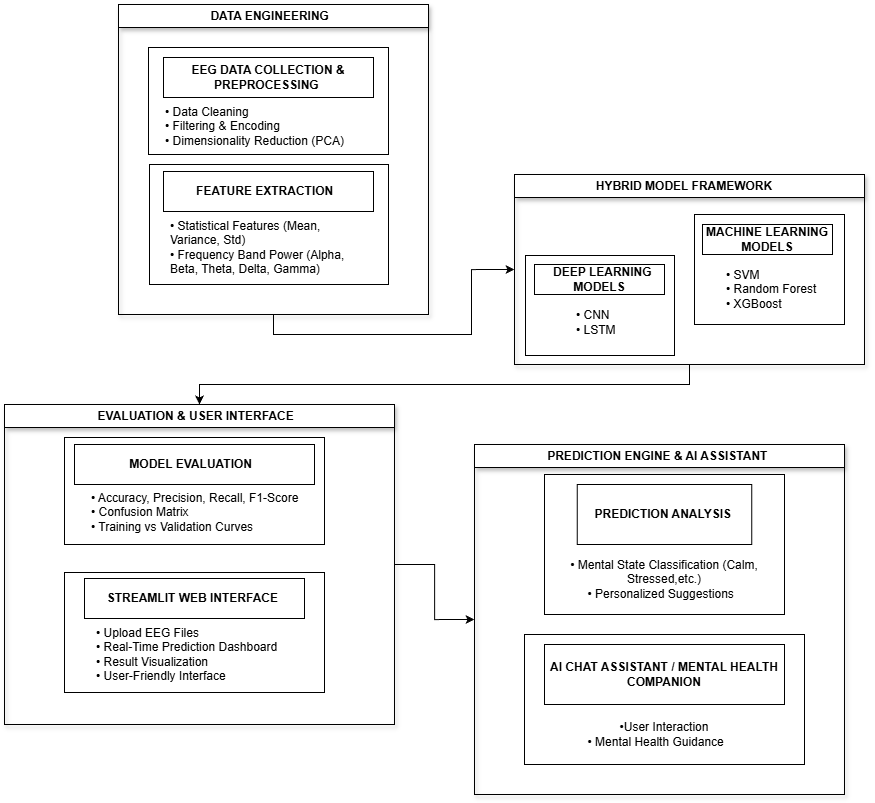

The diagram above was exported from draw.io. Its source (the exported page's mxGraphModel, read from the mxfile embedded in the PNG):
<mxGraphModel dx="1389" dy="856" grid="1" gridSize="10" guides="1" tooltips="1" connect="1" arrows="1" fold="1" page="1" pageScale="1" pageWidth="850" pageHeight="1100" math="0" shadow="0">
  <root>
    <mxCell id="0" />
    <mxCell id="1" parent="0" />
    <mxCell id="zbzW6XVpy_ruA9kPfru6-35" edge="1" parent="1" source="zbzW6XVpy_ruA9kPfru6-2" style="edgeStyle=orthogonalEdgeStyle;rounded=0;orthogonalLoop=1;jettySize=auto;html=1;exitX=0.5;exitY=1;exitDx=0;exitDy=0;entryX=0;entryY=0.5;entryDx=0;entryDy=0;" target="zbzW6XVpy_ruA9kPfru6-3">
      <mxGeometry relative="1" as="geometry" />
    </mxCell>
    <mxCell id="zbzW6XVpy_ruA9kPfru6-2" parent="1" style="swimlane;whiteSpace=wrap;html=1;shadow=1;" value="DATA ENGINEERING&amp;nbsp;&amp;nbsp;" vertex="1">
      <mxGeometry height="310" width="310" x="204" y="40" as="geometry">
        <mxRectangle height="30" width="140" x="130" y="180" as="alternateBounds" />
      </mxGeometry>
    </mxCell>
    <mxCell id="zbzW6XVpy_ruA9kPfru6-19" parent="zbzW6XVpy_ruA9kPfru6-2" style="rounded=0;whiteSpace=wrap;html=1;" value="" vertex="1">
      <mxGeometry height="120" width="239" x="31" y="160" as="geometry" />
    </mxCell>
    <mxCell id="zbzW6XVpy_ruA9kPfru6-18" parent="zbzW6XVpy_ruA9kPfru6-2" style="rounded=0;whiteSpace=wrap;html=1;" value="" vertex="1">
      <mxGeometry height="107" width="240" x="30" y="43" as="geometry" />
    </mxCell>
    <mxCell id="zbzW6XVpy_ruA9kPfru6-6" parent="zbzW6XVpy_ruA9kPfru6-2" style="rounded=0;whiteSpace=wrap;html=1;" value="&lt;b&gt;EEG DATA COLLECTION &amp;amp; PREPROCESSING&amp;nbsp;&lt;/b&gt;" vertex="1">
      <mxGeometry height="40" width="210" x="45" y="53" as="geometry" />
    </mxCell>
    <mxCell id="zbzW6XVpy_ruA9kPfru6-7" parent="zbzW6XVpy_ruA9kPfru6-2" style="rounded=0;whiteSpace=wrap;html=1;" value="&lt;b&gt;FEATURE EXTRACTION&amp;nbsp;&amp;nbsp;&lt;/b&gt;" vertex="1">
      <mxGeometry height="40" width="210" x="45" y="167" as="geometry" />
    </mxCell>
    <mxCell id="zbzW6XVpy_ruA9kPfru6-9" parent="zbzW6XVpy_ruA9kPfru6-2" style="text;html=1;whiteSpace=wrap;strokeColor=none;fillColor=none;align=left;verticalAlign=middle;rounded=0;" value="&lt;div&gt;• Data Cleaning&amp;nbsp; &amp;nbsp; &amp;nbsp; &amp;nbsp; &amp;nbsp; &amp;nbsp; &amp;nbsp; &amp;nbsp; &amp;nbsp; &amp;nbsp;&amp;nbsp;&lt;/div&gt;&lt;div&gt;&lt;span style=&quot;background-color: transparent; color: light-dark(rgb(0, 0, 0), rgb(255, 255, 255));&quot;&gt;• Filtering &amp;amp; Encoding&amp;nbsp; &amp;nbsp; &amp;nbsp; &lt;/span&gt;&lt;span style=&quot;background-color: transparent; color: light-dark(rgb(0, 0, 0), rgb(255, 255, 255));&quot;&gt;•&lt;/span&gt;&lt;span style=&quot;background-color: transparent; color: light-dark(rgb(0, 0, 0), rgb(255, 255, 255));&quot;&gt;&amp;nbsp;&lt;/span&gt;&lt;span style=&quot;background-color: transparent; color: light-dark(rgb(0, 0, 0), rgb(255, 255, 255));&quot;&gt;Dimensionality Reduction (PCA)&amp;nbsp;&amp;nbsp;&lt;/span&gt;&lt;/div&gt;" vertex="1">
      <mxGeometry height="87" width="200" x="45" y="78" as="geometry" />
    </mxCell>
    <mxCell id="zbzW6XVpy_ruA9kPfru6-10" parent="zbzW6XVpy_ruA9kPfru6-2" style="text;html=1;whiteSpace=wrap;strokeColor=none;fillColor=none;align=left;verticalAlign=middle;rounded=0;" value="• Statistical Features (Mean, Variance, Std)&amp;nbsp; &amp;nbsp;&lt;div&gt;• Frequency Band Power (Alpha, Beta, Theta, Delta, Gamma)&amp;nbsp;&lt;/div&gt;" vertex="1">
      <mxGeometry height="87" width="190" x="50" y="199" as="geometry" />
    </mxCell>
    <mxCell id="zbzW6XVpy_ruA9kPfru6-37" edge="1" parent="1" source="zbzW6XVpy_ruA9kPfru6-3" style="edgeStyle=orthogonalEdgeStyle;rounded=0;orthogonalLoop=1;jettySize=auto;html=1;exitX=0.5;exitY=1;exitDx=0;exitDy=0;entryX=0.5;entryY=0;entryDx=0;entryDy=0;" target="zbzW6XVpy_ruA9kPfru6-4">
      <mxGeometry relative="1" as="geometry" />
    </mxCell>
    <mxCell id="zbzW6XVpy_ruA9kPfru6-3" parent="1" style="swimlane;whiteSpace=wrap;html=1;shadow=1;" value="HYBRID MODEL FRAMEWORK&amp;nbsp; &amp;nbsp;" vertex="1">
      <mxGeometry height="190" width="350" x="600" y="210" as="geometry" />
    </mxCell>
    <mxCell id="zbzW6XVpy_ruA9kPfru6-21" parent="zbzW6XVpy_ruA9kPfru6-3" style="rounded=0;whiteSpace=wrap;html=1;" value="" vertex="1">
      <mxGeometry height="110" width="150" x="180" y="40" as="geometry" />
    </mxCell>
    <mxCell id="zbzW6XVpy_ruA9kPfru6-20" parent="zbzW6XVpy_ruA9kPfru6-3" style="rounded=0;whiteSpace=wrap;html=1;" value="" vertex="1">
      <mxGeometry height="100" width="149" x="11" y="81" as="geometry" />
    </mxCell>
    <mxCell id="zbzW6XVpy_ruA9kPfru6-11" parent="zbzW6XVpy_ruA9kPfru6-3" style="rounded=0;whiteSpace=wrap;html=1;" value="&lt;b&gt;MACHINE LEARNING MODELS&lt;/b&gt;" vertex="1">
      <mxGeometry height="30" width="130" x="188" y="50" as="geometry" />
    </mxCell>
    <mxCell id="zbzW6XVpy_ruA9kPfru6-12" parent="zbzW6XVpy_ruA9kPfru6-3" style="rounded=0;whiteSpace=wrap;html=1;" value="&lt;b&gt;&amp;nbsp; DEEP LEARNING MODELS&lt;/b&gt;" vertex="1">
      <mxGeometry height="30" width="130" x="20" y="90" as="geometry" />
    </mxCell>
    <mxCell id="zbzW6XVpy_ruA9kPfru6-14" parent="zbzW6XVpy_ruA9kPfru6-3" style="text;html=1;whiteSpace=wrap;strokeColor=none;fillColor=none;align=left;verticalAlign=middle;rounded=0;" value="&lt;div style=&quot;&quot;&gt;&lt;span style=&quot;background-color: transparent; color: light-dark(rgb(0, 0, 0), rgb(255, 255, 255));&quot;&gt;• SVM&lt;/span&gt;&lt;/div&gt;&lt;div&gt;• Random Forest&lt;/div&gt;&lt;div&gt;&lt;span style=&quot;background-color: transparent; color: light-dark(rgb(0, 0, 0), rgb(255, 255, 255));&quot;&gt;• XGBoost&amp;nbsp; &amp;nbsp; &amp;nbsp;&lt;/span&gt;&lt;/div&gt;" vertex="1">
      <mxGeometry height="81" width="150" x="210" y="74" as="geometry" />
    </mxCell>
    <mxCell id="zbzW6XVpy_ruA9kPfru6-15" parent="zbzW6XVpy_ruA9kPfru6-3" style="text;html=1;whiteSpace=wrap;strokeColor=none;fillColor=none;align=left;verticalAlign=middle;rounded=0;" value="•&amp;nbsp;CNN&lt;div&gt;•&amp;nbsp;LSTM&amp;nbsp;&lt;span style=&quot;background-color: transparent; color: light-dark(rgb(0, 0, 0), rgb(255, 255, 255));&quot;&gt;&amp;nbsp; &amp;nbsp;&lt;/span&gt;&lt;/div&gt;" vertex="1">
      <mxGeometry height="59" width="150" x="60" y="118" as="geometry" />
    </mxCell>
    <mxCell id="zbzW6XVpy_ruA9kPfru6-38" edge="1" parent="1" source="zbzW6XVpy_ruA9kPfru6-4" style="edgeStyle=orthogonalEdgeStyle;rounded=0;orthogonalLoop=1;jettySize=auto;html=1;exitX=1;exitY=0.5;exitDx=0;exitDy=0;entryX=0;entryY=0.5;entryDx=0;entryDy=0;" target="zbzW6XVpy_ruA9kPfru6-5">
      <mxGeometry relative="1" as="geometry" />
    </mxCell>
    <mxCell id="zbzW6XVpy_ruA9kPfru6-4" parent="1" style="swimlane;whiteSpace=wrap;html=1;shadow=1;" value="EVALUATION &amp;amp; USER INTERFACE&amp;nbsp;&amp;nbsp;" vertex="1">
      <mxGeometry height="320" width="390" x="90" y="440" as="geometry" />
    </mxCell>
    <mxCell id="zbzW6XVpy_ruA9kPfru6-28" parent="zbzW6XVpy_ruA9kPfru6-4" style="rounded=0;whiteSpace=wrap;html=1;" value="" vertex="1">
      <mxGeometry height="120" width="260" x="60" y="168" as="geometry" />
    </mxCell>
    <mxCell id="zbzW6XVpy_ruA9kPfru6-27" parent="zbzW6XVpy_ruA9kPfru6-4" style="rounded=0;whiteSpace=wrap;html=1;" value="" vertex="1">
      <mxGeometry height="107" width="260" x="60" y="33" as="geometry" />
    </mxCell>
    <mxCell id="zbzW6XVpy_ruA9kPfru6-13" parent="zbzW6XVpy_ruA9kPfru6-4" style="rounded=0;whiteSpace=wrap;html=1;" value="&lt;b&gt;MODEL EVALUATION&amp;nbsp;&amp;nbsp;&lt;/b&gt;" vertex="1">
      <mxGeometry height="40" width="240" x="70" y="40" as="geometry" />
    </mxCell>
    <mxCell id="zbzW6XVpy_ruA9kPfru6-22" parent="zbzW6XVpy_ruA9kPfru6-4" style="rounded=0;whiteSpace=wrap;html=1;" value="&lt;b&gt;STREAMLIT WEB INTERFACE&amp;nbsp;&lt;/b&gt;" vertex="1">
      <mxGeometry height="40" width="220" x="80" y="174" as="geometry" />
    </mxCell>
    <mxCell id="zbzW6XVpy_ruA9kPfru6-24" parent="zbzW6XVpy_ruA9kPfru6-4" style="text;html=1;whiteSpace=wrap;strokeColor=none;fillColor=none;align=left;verticalAlign=middle;rounded=0;" value="• Accuracy, Precision, Recall, F1-Score&amp;nbsp;&lt;br&gt;&lt;div&gt;• Confusion Matrix&amp;nbsp;&lt;/div&gt;&lt;div&gt;• Training vs Validation Curves&amp;nbsp;&amp;nbsp;&amp;nbsp;&lt;/div&gt;" vertex="1">
      <mxGeometry height="70" width="219.5" x="85.25" y="73" as="geometry" />
    </mxCell>
    <mxCell id="zbzW6XVpy_ruA9kPfru6-25" parent="zbzW6XVpy_ruA9kPfru6-4" style="text;html=1;whiteSpace=wrap;strokeColor=none;fillColor=none;align=left;verticalAlign=middle;rounded=0;" value="&lt;div&gt;• Upload EEG Files&lt;/div&gt;&lt;div&gt;&lt;span style=&quot;background-color: transparent; color: light-dark(rgb(0, 0, 0), rgb(255, 255, 255));&quot;&gt;• Real-Time Prediction Dashboard&lt;/span&gt;&lt;/div&gt;&lt;div&gt;&lt;span style=&quot;background-color: transparent; color: light-dark(rgb(0, 0, 0), rgb(255, 255, 255));&quot;&gt;• Result Visualization&lt;/span&gt;&lt;/div&gt;&lt;div&gt;&lt;span style=&quot;background-color: transparent; color: light-dark(rgb(0, 0, 0), rgb(255, 255, 255));&quot;&gt;• User-Friendly Interface&amp;nbsp;&amp;nbsp;&lt;/span&gt;&lt;span style=&quot;background-color: transparent; color: light-dark(rgb(0, 0, 0), rgb(255, 255, 255));&quot;&gt;&amp;nbsp;&amp;nbsp;&lt;/span&gt;&lt;/div&gt;" vertex="1">
      <mxGeometry height="80" width="210" x="90" y="210" as="geometry" />
    </mxCell>
    <mxCell id="zbzW6XVpy_ruA9kPfru6-5" parent="1" style="swimlane;whiteSpace=wrap;html=1;shadow=1;" value="PREDICTION ENGINE &amp;amp; AI ASSISTANT&amp;nbsp;" vertex="1">
      <mxGeometry height="350" width="370" x="560" y="480" as="geometry" />
    </mxCell>
    <mxCell id="zbzW6XVpy_ruA9kPfru6-32" parent="zbzW6XVpy_ruA9kPfru6-5" style="rounded=0;whiteSpace=wrap;html=1;" value="" vertex="1">
      <mxGeometry height="130" width="280" x="50" y="190" as="geometry" />
    </mxCell>
    <mxCell id="zbzW6XVpy_ruA9kPfru6-29" parent="zbzW6XVpy_ruA9kPfru6-5" style="rounded=0;whiteSpace=wrap;html=1;" value="" vertex="1">
      <mxGeometry height="140" width="240" x="70" y="30" as="geometry" />
    </mxCell>
    <mxCell id="zbzW6XVpy_ruA9kPfru6-23" parent="zbzW6XVpy_ruA9kPfru6-5" style="rounded=0;whiteSpace=wrap;html=1;fontStyle=1" value="PREDICTION ANALYSIS&amp;nbsp;" vertex="1">
      <mxGeometry height="60" width="174.5" x="102.75" y="40" as="geometry" />
    </mxCell>
    <mxCell id="zbzW6XVpy_ruA9kPfru6-26" parent="zbzW6XVpy_ruA9kPfru6-5" style="rounded=0;whiteSpace=wrap;html=1;" value="&lt;b&gt;AI CHAT ASSISTANT / MENTAL HEALTH COMPANION&lt;/b&gt;" vertex="1">
      <mxGeometry height="60" width="240" x="70" y="200" as="geometry" />
    </mxCell>
    <mxCell id="zbzW6XVpy_ruA9kPfru6-30" parent="zbzW6XVpy_ruA9kPfru6-5" style="text;html=1;whiteSpace=wrap;strokeColor=none;fillColor=none;align=center;verticalAlign=middle;rounded=0;" value="&lt;div&gt;• Mental State Classification (Calm, Stressed,etc.)&lt;/div&gt;&lt;div&gt;&lt;span style=&quot;background-color: transparent; color: light-dark(rgb(0, 0, 0), rgb(255, 255, 255));&quot;&gt;• Personalized Suggestions&amp;nbsp;&amp;nbsp;&lt;/span&gt;&lt;/div&gt;" vertex="1">
      <mxGeometry height="80" width="200" x="90" y="95" as="geometry" />
    </mxCell>
    <mxCell id="zbzW6XVpy_ruA9kPfru6-31" parent="zbzW6XVpy_ruA9kPfru6-5" style="text;html=1;whiteSpace=wrap;strokeColor=none;fillColor=none;align=center;verticalAlign=middle;rounded=0;" value="&lt;div&gt;•&lt;span style=&quot;background-color: transparent;&quot;&gt;User Interaction&lt;/span&gt;&lt;/div&gt;&lt;div&gt;&lt;span style=&quot;background-color: transparent; color: light-dark(rgb(0, 0, 0), rgb(255, 255, 255));&quot;&gt;• Mental Health Guidance&amp;nbsp; &amp;nbsp;&lt;/span&gt;&lt;span style=&quot;background-color: transparent; color: light-dark(rgb(0, 0, 0), rgb(255, 255, 255));&quot;&gt;&amp;nbsp;&amp;nbsp;&lt;/span&gt;&lt;/div&gt;" vertex="1">
      <mxGeometry height="80" width="200" x="90" y="250" as="geometry" />
    </mxCell>
  </root>
</mxGraphModel>